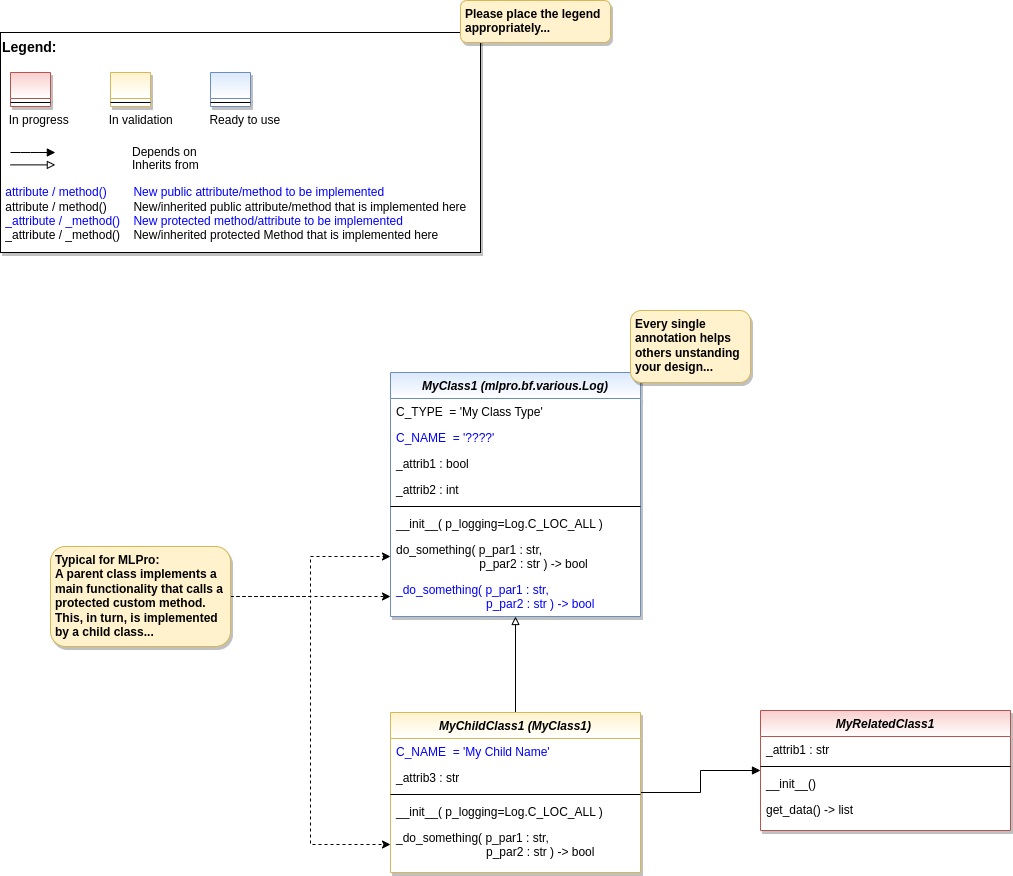

The diagram above was exported from draw.io. Its source (the exported page's mxGraphModel, read from the mxfile embedded in the PNG):
<mxGraphModel dx="1378" dy="5548" grid="1" gridSize="10" guides="1" tooltips="1" connect="1" arrows="1" fold="1" page="1" pageScale="1" pageWidth="1654" pageHeight="2336" math="0" shadow="0">
  <root>
    <mxCell id="WIyWlLk6GJQsqaUBKTNV-0" />
    <mxCell id="WIyWlLk6GJQsqaUBKTNV-1" parent="WIyWlLk6GJQsqaUBKTNV-0" />
    <mxCell id="z0QvJ6B_BdvuQfe3Sqzu-27" style="edgeStyle=orthogonalEdgeStyle;rounded=0;orthogonalLoop=1;jettySize=auto;html=1;entryX=0.5;entryY=1;entryDx=0;entryDy=0;endArrow=block;endFill=0;" parent="WIyWlLk6GJQsqaUBKTNV-1" source="z0QvJ6B_BdvuQfe3Sqzu-0" target="z0QvJ6B_BdvuQfe3Sqzu-7" edge="1">
      <mxGeometry relative="1" as="geometry" />
    </mxCell>
    <mxCell id="M_PjEIecntkhiAB9ROSC-22" style="edgeStyle=orthogonalEdgeStyle;rounded=0;orthogonalLoop=1;jettySize=auto;html=1;fontColor=default;endArrow=block;endFill=1;" edge="1" parent="WIyWlLk6GJQsqaUBKTNV-1" source="z0QvJ6B_BdvuQfe3Sqzu-0" target="M_PjEIecntkhiAB9ROSC-15">
      <mxGeometry relative="1" as="geometry" />
    </mxCell>
    <mxCell id="z0QvJ6B_BdvuQfe3Sqzu-0" value="MyChildClass1 (MyClass1)" style="swimlane;fontStyle=3;align=center;verticalAlign=top;childLayout=stackLayout;horizontal=1;startSize=26;horizontalStack=0;resizeParent=1;resizeLast=0;collapsible=1;marginBottom=0;rounded=0;shadow=1;strokeWidth=1;fillColor=#fff2cc;strokeColor=#d6b656;swimlaneFillColor=#ffffff;gradientColor=#FFFFFF;" parent="WIyWlLk6GJQsqaUBKTNV-1" vertex="1">
      <mxGeometry x="430" y="-3918" width="250" height="160" as="geometry">
        <mxRectangle x="230" y="140" width="160" height="26" as="alternateBounds" />
      </mxGeometry>
    </mxCell>
    <mxCell id="M_PjEIecntkhiAB9ROSC-4" value="C_NAME  = 'My Child Name'" style="text;align=left;verticalAlign=top;spacingLeft=4;spacingRight=4;overflow=hidden;rotatable=0;points=[[0,0.5],[1,0.5]];portConstraint=eastwest;fontColor=#0000FF;" vertex="1" parent="z0QvJ6B_BdvuQfe3Sqzu-0">
      <mxGeometry y="26" width="250" height="26" as="geometry" />
    </mxCell>
    <mxCell id="z0QvJ6B_BdvuQfe3Sqzu-6" value="_attrib3 : str" style="text;align=left;verticalAlign=top;spacingLeft=4;spacingRight=4;overflow=hidden;rotatable=0;points=[[0,0.5],[1,0.5]];portConstraint=eastwest;" parent="z0QvJ6B_BdvuQfe3Sqzu-0" vertex="1">
      <mxGeometry y="52" width="250" height="26" as="geometry" />
    </mxCell>
    <mxCell id="z0QvJ6B_BdvuQfe3Sqzu-2" value="" style="line;html=1;strokeWidth=1;align=left;verticalAlign=middle;spacingTop=-1;spacingLeft=3;spacingRight=3;rotatable=0;labelPosition=right;points=[];portConstraint=eastwest;" parent="z0QvJ6B_BdvuQfe3Sqzu-0" vertex="1">
      <mxGeometry y="78" width="250" height="8" as="geometry" />
    </mxCell>
    <mxCell id="z0QvJ6B_BdvuQfe3Sqzu-3" value="__init__( p_logging=Log.C_LOC_ALL )" style="text;align=left;verticalAlign=top;spacingLeft=4;spacingRight=4;overflow=hidden;rotatable=0;points=[[0,0.5],[1,0.5]];portConstraint=eastwest;" parent="z0QvJ6B_BdvuQfe3Sqzu-0" vertex="1">
      <mxGeometry y="86" width="250" height="26" as="geometry" />
    </mxCell>
    <mxCell id="M_PjEIecntkhiAB9ROSC-5" value="_do_something( p_par1 : str, &#10;                           p_par2 : str ) -&gt; bool" style="text;align=left;verticalAlign=top;spacingLeft=4;spacingRight=4;overflow=hidden;rotatable=0;points=[[0,0.5],[1,0.5]];portConstraint=eastwest;fontColor=default;" vertex="1" parent="z0QvJ6B_BdvuQfe3Sqzu-0">
      <mxGeometry y="112" width="250" height="40" as="geometry" />
    </mxCell>
    <mxCell id="z0QvJ6B_BdvuQfe3Sqzu-7" value="MyClass1 (mlpro.bf.various.Log)" style="swimlane;fontStyle=3;align=center;verticalAlign=top;childLayout=stackLayout;horizontal=1;startSize=26;horizontalStack=0;resizeParent=1;resizeLast=0;collapsible=1;marginBottom=0;rounded=0;shadow=1;strokeWidth=1;fillColor=#dae8fc;strokeColor=#6c8ebf;glass=0;swimlaneFillColor=#ffffff;gradientColor=#ffffff;" parent="WIyWlLk6GJQsqaUBKTNV-1" vertex="1">
      <mxGeometry x="430" y="-4258" width="250" height="244" as="geometry">
        <mxRectangle x="230" y="140" width="160" height="26" as="alternateBounds" />
      </mxGeometry>
    </mxCell>
    <mxCell id="M_PjEIecntkhiAB9ROSC-0" value="C_TYPE  = 'My Class Type'" style="text;align=left;verticalAlign=top;spacingLeft=4;spacingRight=4;overflow=hidden;rotatable=0;points=[[0,0.5],[1,0.5]];portConstraint=eastwest;" vertex="1" parent="z0QvJ6B_BdvuQfe3Sqzu-7">
      <mxGeometry y="26" width="250" height="26" as="geometry" />
    </mxCell>
    <mxCell id="M_PjEIecntkhiAB9ROSC-1" value="C_NAME  = '????'" style="text;align=left;verticalAlign=top;spacingLeft=4;spacingRight=4;overflow=hidden;rotatable=0;points=[[0,0.5],[1,0.5]];portConstraint=eastwest;fontColor=#0000FF;" vertex="1" parent="z0QvJ6B_BdvuQfe3Sqzu-7">
      <mxGeometry y="52" width="250" height="26" as="geometry" />
    </mxCell>
    <mxCell id="z0QvJ6B_BdvuQfe3Sqzu-9" value="_attrib1 : bool" style="text;align=left;verticalAlign=top;spacingLeft=4;spacingRight=4;overflow=hidden;rotatable=0;points=[[0,0.5],[1,0.5]];portConstraint=eastwest;" parent="z0QvJ6B_BdvuQfe3Sqzu-7" vertex="1">
      <mxGeometry y="78" width="250" height="26" as="geometry" />
    </mxCell>
    <mxCell id="PWZTiU88JxqgWNmD20kx-3" value="_attrib2 : int" style="text;align=left;verticalAlign=top;spacingLeft=4;spacingRight=4;overflow=hidden;rotatable=0;points=[[0,0.5],[1,0.5]];portConstraint=eastwest;" parent="z0QvJ6B_BdvuQfe3Sqzu-7" vertex="1">
      <mxGeometry y="104" width="250" height="26" as="geometry" />
    </mxCell>
    <mxCell id="z0QvJ6B_BdvuQfe3Sqzu-10" value="" style="line;html=1;strokeWidth=1;align=left;verticalAlign=middle;spacingTop=-1;spacingLeft=3;spacingRight=3;rotatable=0;labelPosition=right;points=[];portConstraint=eastwest;" parent="z0QvJ6B_BdvuQfe3Sqzu-7" vertex="1">
      <mxGeometry y="130" width="250" height="8" as="geometry" />
    </mxCell>
    <mxCell id="M_PjEIecntkhiAB9ROSC-2" value="__init__( p_logging=Log.C_LOC_ALL )" style="text;align=left;verticalAlign=top;spacingLeft=4;spacingRight=4;overflow=hidden;rotatable=0;points=[[0,0.5],[1,0.5]];portConstraint=eastwest;" vertex="1" parent="z0QvJ6B_BdvuQfe3Sqzu-7">
      <mxGeometry y="138" width="250" height="26" as="geometry" />
    </mxCell>
    <mxCell id="J-QqGGnJOPUjVu77Mp3g-0" value="do_something( p_par1 : str, &#10;                         p_par2 : str ) -&gt; bool" style="text;align=left;verticalAlign=top;spacingLeft=4;spacingRight=4;overflow=hidden;rotatable=0;points=[[0,0.5],[1,0.5]];portConstraint=eastwest;fontColor=default;" parent="z0QvJ6B_BdvuQfe3Sqzu-7" vertex="1">
      <mxGeometry y="164" width="250" height="40" as="geometry" />
    </mxCell>
    <mxCell id="M_PjEIecntkhiAB9ROSC-3" value="_do_something( p_par1 : str, &#10;                           p_par2 : str ) -&gt; bool" style="text;align=left;verticalAlign=top;spacingLeft=4;spacingRight=4;overflow=hidden;rotatable=0;points=[[0,0.5],[1,0.5]];portConstraint=eastwest;fontColor=#0000FF;" vertex="1" parent="z0QvJ6B_BdvuQfe3Sqzu-7">
      <mxGeometry y="204" width="250" height="40" as="geometry" />
    </mxCell>
    <mxCell id="HHrvhmsQsyEggMaAUGNa-10" value="" style="group" parent="WIyWlLk6GJQsqaUBKTNV-1" vertex="1" connectable="0">
      <mxGeometry x="40" y="-4598" width="480" height="220" as="geometry" />
    </mxCell>
    <mxCell id="HHrvhmsQsyEggMaAUGNa-11" value="&lt;font color=&quot;#000000&quot; size=&quot;1&quot;&gt;&lt;b style=&quot;font-size: 14px&quot;&gt;Legend:&lt;br&gt;&lt;/b&gt;&lt;/font&gt;&lt;br&gt;&lt;br&gt;&lt;br&gt;&lt;font color=&quot;#0000ff&quot; style=&quot;font-size: 6px&quot;&gt;&lt;br&gt;&lt;/font&gt;&lt;span style=&quot;color: rgb(0 , 0 , 0)&quot;&gt;&lt;font style=&quot;font-size: 4px&quot;&gt;&amp;nbsp; &amp;nbsp;&lt;/font&gt;&amp;nbsp;In progress&amp;nbsp; &amp;nbsp; &amp;nbsp; &amp;nbsp; &amp;nbsp; &amp;nbsp; In validation&amp;nbsp; &amp;nbsp; &amp;nbsp; &amp;nbsp; &amp;nbsp; &amp;nbsp;Ready to use&lt;/span&gt;&lt;font color=&quot;#000000&quot;&gt;&amp;nbsp;&lt;br&gt;&lt;/font&gt;&lt;font color=&quot;#0000ff&quot;&gt;&lt;br&gt;&lt;br&gt;&lt;br&gt;&lt;br&gt;&amp;nbsp;attribute / method()&amp;nbsp; &amp;nbsp; &amp;nbsp; &amp;nbsp; New public attribute/method to be implemented&lt;/font&gt;&lt;br&gt;&lt;font color=&quot;#000000&quot;&gt;&amp;nbsp;&lt;/font&gt;&lt;font color=&quot;#000000&quot;&gt;attribute / method()&lt;span&gt;&#09;&lt;/span&gt;&amp;nbsp; &amp;nbsp; &amp;nbsp; &amp;nbsp;New/inherited public attribute/method that is implemented here&lt;br&gt;&lt;/font&gt;&lt;font color=&quot;#0000ff&quot;&gt;&amp;nbsp;_attribute /&amp;nbsp;&lt;/font&gt;&lt;font color=&quot;#0000ff&quot;&gt;_method()&amp;nbsp; &amp;nbsp; New protected method/attribute to be implemented&lt;/font&gt;&lt;br&gt;&lt;font color=&quot;#000000&quot;&gt;&amp;nbsp;_attribute / _method()&amp;nbsp; &amp;nbsp; New/inherited protected Method that is implemented here&lt;br&gt;&lt;/font&gt;&lt;font color=&quot;#000000&quot;&gt;&lt;br&gt;&lt;br&gt;&lt;br&gt;&lt;br&gt;&lt;br&gt;&lt;/font&gt;" style="text;html=1;align=left;verticalAlign=top;whiteSpace=wrap;rounded=0;fontColor=#006600;strokeColor=#000000;shadow=1;fillColor=#ffffff;" parent="HHrvhmsQsyEggMaAUGNa-10" vertex="1">
      <mxGeometry width="480" height="220" as="geometry" />
    </mxCell>
    <mxCell id="HHrvhmsQsyEggMaAUGNa-12" value="Depends on" style="endArrow=block;html=1;labelPosition=right;verticalLabelPosition=middle;align=left;verticalAlign=middle;endFill=1;fontSize=12;" parent="HHrvhmsQsyEggMaAUGNa-10" edge="1">
      <mxGeometry x="-1590" y="-2180" width="50" height="50" as="geometry">
        <mxPoint x="9.99969696969697" y="120.00301587301601" as="sourcePoint" />
        <mxPoint x="54.84818181818173" y="120.00301587301601" as="targetPoint" />
        <mxPoint x="98" as="offset" />
        <Array as="points">
          <mxPoint x="30" y="120" />
        </Array>
      </mxGeometry>
    </mxCell>
    <mxCell id="HHrvhmsQsyEggMaAUGNa-13" value="Inherits from" style="endArrow=block;html=1;labelPosition=right;verticalLabelPosition=middle;align=left;verticalAlign=middle;endFill=0;fontSize=12;" parent="HHrvhmsQsyEggMaAUGNa-10" edge="1">
      <mxGeometry x="-1590" y="-2180" width="50" height="50" as="geometry">
        <mxPoint x="9.99969696969697" y="132.3846031746034" as="sourcePoint" />
        <mxPoint x="54.84818181818173" y="132.3846031746034" as="targetPoint" />
        <mxPoint x="98" y="1" as="offset" />
      </mxGeometry>
    </mxCell>
    <mxCell id="HHrvhmsQsyEggMaAUGNa-14" value="" style="swimlane;fontStyle=3;align=center;verticalAlign=top;childLayout=stackLayout;horizontal=1;startSize=26;horizontalStack=0;resizeParent=1;resizeLast=0;collapsible=1;marginBottom=0;rounded=0;shadow=1;strokeWidth=1;fillColor=#f8cecc;strokeColor=#b85450;gradientColor=#ffffff;swimlaneFillColor=#ffffff;" parent="HHrvhmsQsyEggMaAUGNa-10" vertex="1">
      <mxGeometry x="10" y="40" width="40" height="34" as="geometry">
        <mxRectangle x="230" y="140" width="160" height="26" as="alternateBounds" />
      </mxGeometry>
    </mxCell>
    <mxCell id="HHrvhmsQsyEggMaAUGNa-15" value="" style="line;html=1;strokeWidth=1;align=left;verticalAlign=middle;spacingTop=-1;spacingLeft=3;spacingRight=3;rotatable=0;labelPosition=right;points=[];portConstraint=eastwest;" parent="HHrvhmsQsyEggMaAUGNa-14" vertex="1">
      <mxGeometry y="26" width="40" height="8" as="geometry" />
    </mxCell>
    <mxCell id="HHrvhmsQsyEggMaAUGNa-16" value="" style="swimlane;fontStyle=3;align=center;verticalAlign=top;childLayout=stackLayout;horizontal=1;startSize=26;horizontalStack=0;resizeParent=1;resizeLast=0;collapsible=1;marginBottom=0;rounded=0;shadow=1;strokeWidth=1;fillColor=#fff2cc;strokeColor=#d6b656;gradientColor=#ffffff;swimlaneFillColor=#ffffff;" parent="HHrvhmsQsyEggMaAUGNa-10" vertex="1">
      <mxGeometry x="110" y="40" width="40" height="34" as="geometry">
        <mxRectangle x="230" y="140" width="160" height="26" as="alternateBounds" />
      </mxGeometry>
    </mxCell>
    <mxCell id="HHrvhmsQsyEggMaAUGNa-17" value="" style="line;html=1;strokeWidth=1;align=left;verticalAlign=middle;spacingTop=-1;spacingLeft=3;spacingRight=3;rotatable=0;labelPosition=right;points=[];portConstraint=eastwest;" parent="HHrvhmsQsyEggMaAUGNa-16" vertex="1">
      <mxGeometry y="26" width="40" height="8" as="geometry" />
    </mxCell>
    <mxCell id="HHrvhmsQsyEggMaAUGNa-18" value="" style="swimlane;fontStyle=3;align=center;verticalAlign=top;childLayout=stackLayout;horizontal=1;startSize=26;horizontalStack=0;resizeParent=1;resizeLast=0;collapsible=1;marginBottom=0;rounded=0;shadow=1;strokeWidth=1;fillColor=#dae8fc;strokeColor=#6c8ebf;gradientColor=#ffffff;swimlaneFillColor=#ffffff;" parent="HHrvhmsQsyEggMaAUGNa-10" vertex="1">
      <mxGeometry x="210" y="40" width="40" height="34" as="geometry">
        <mxRectangle x="230" y="140" width="160" height="26" as="alternateBounds" />
      </mxGeometry>
    </mxCell>
    <mxCell id="HHrvhmsQsyEggMaAUGNa-19" value="" style="line;html=1;strokeWidth=1;align=left;verticalAlign=middle;spacingTop=-1;spacingLeft=3;spacingRight=3;rotatable=0;labelPosition=right;points=[];portConstraint=eastwest;" parent="HHrvhmsQsyEggMaAUGNa-18" vertex="1">
      <mxGeometry y="26" width="40" height="8" as="geometry" />
    </mxCell>
    <mxCell id="M_PjEIecntkhiAB9ROSC-6" value="Please place the legend appropriately..." style="rounded=1;whiteSpace=wrap;html=1;fillColor=#fff2cc;strokeColor=#d6b656;fontStyle=1;align=left;spacingLeft=3;shadow=1;verticalAlign=top;spacingRight=3;" vertex="1" parent="WIyWlLk6GJQsqaUBKTNV-1">
      <mxGeometry x="500" y="-4630" width="150" height="42" as="geometry" />
    </mxCell>
    <mxCell id="M_PjEIecntkhiAB9ROSC-10" value="Every single annotation helps others unstanding your design..." style="rounded=1;whiteSpace=wrap;html=1;fillColor=#fff2cc;strokeColor=#d6b656;fontStyle=1;align=left;spacingLeft=3;shadow=1;verticalAlign=top;spacingRight=3;" vertex="1" parent="WIyWlLk6GJQsqaUBKTNV-1">
      <mxGeometry x="670" y="-4320" width="120" height="72" as="geometry" />
    </mxCell>
    <mxCell id="M_PjEIecntkhiAB9ROSC-12" style="edgeStyle=orthogonalEdgeStyle;rounded=0;orthogonalLoop=1;jettySize=auto;html=1;fontColor=default;endArrow=classic;endFill=1;dashed=1;" edge="1" parent="WIyWlLk6GJQsqaUBKTNV-1" source="M_PjEIecntkhiAB9ROSC-11" target="J-QqGGnJOPUjVu77Mp3g-0">
      <mxGeometry relative="1" as="geometry" />
    </mxCell>
    <mxCell id="M_PjEIecntkhiAB9ROSC-13" style="edgeStyle=orthogonalEdgeStyle;rounded=0;orthogonalLoop=1;jettySize=auto;html=1;dashed=1;fontColor=default;endArrow=classic;endFill=1;" edge="1" parent="WIyWlLk6GJQsqaUBKTNV-1" source="M_PjEIecntkhiAB9ROSC-11" target="M_PjEIecntkhiAB9ROSC-3">
      <mxGeometry relative="1" as="geometry" />
    </mxCell>
    <mxCell id="M_PjEIecntkhiAB9ROSC-14" style="edgeStyle=orthogonalEdgeStyle;rounded=0;orthogonalLoop=1;jettySize=auto;html=1;dashed=1;fontColor=default;endArrow=classic;endFill=1;exitX=1;exitY=0.5;exitDx=0;exitDy=0;" edge="1" parent="WIyWlLk6GJQsqaUBKTNV-1" source="M_PjEIecntkhiAB9ROSC-11" target="M_PjEIecntkhiAB9ROSC-5">
      <mxGeometry relative="1" as="geometry">
        <Array as="points">
          <mxPoint x="350" y="-4034" />
          <mxPoint x="350" y="-3786" />
        </Array>
      </mxGeometry>
    </mxCell>
    <mxCell id="M_PjEIecntkhiAB9ROSC-11" value="Typical for MLPro:&amp;nbsp;&lt;br&gt;A parent class implements a main functionality that calls a protected custom method. This, in turn, is implemented by a child class..." style="rounded=1;whiteSpace=wrap;html=1;fillColor=#fff2cc;strokeColor=#d6b656;fontStyle=1;align=left;spacingLeft=3;shadow=1;verticalAlign=top;spacingRight=3;" vertex="1" parent="WIyWlLk6GJQsqaUBKTNV-1">
      <mxGeometry x="90" y="-4084" width="180" height="100" as="geometry" />
    </mxCell>
    <mxCell id="M_PjEIecntkhiAB9ROSC-15" value="MyRelatedClass1" style="swimlane;fontStyle=3;align=center;verticalAlign=top;childLayout=stackLayout;horizontal=1;startSize=26;horizontalStack=0;resizeParent=1;resizeLast=0;collapsible=1;marginBottom=0;rounded=0;shadow=1;strokeWidth=1;fillColor=#f8cecc;strokeColor=#b85450;swimlaneFillColor=#ffffff;gradientColor=#FFFFFF;" vertex="1" parent="WIyWlLk6GJQsqaUBKTNV-1">
      <mxGeometry x="800" y="-3920" width="250" height="120" as="geometry">
        <mxRectangle x="230" y="140" width="160" height="26" as="alternateBounds" />
      </mxGeometry>
    </mxCell>
    <mxCell id="M_PjEIecntkhiAB9ROSC-17" value="_attrib1 : str" style="text;align=left;verticalAlign=top;spacingLeft=4;spacingRight=4;overflow=hidden;rotatable=0;points=[[0,0.5],[1,0.5]];portConstraint=eastwest;" vertex="1" parent="M_PjEIecntkhiAB9ROSC-15">
      <mxGeometry y="26" width="250" height="26" as="geometry" />
    </mxCell>
    <mxCell id="M_PjEIecntkhiAB9ROSC-18" value="" style="line;html=1;strokeWidth=1;align=left;verticalAlign=middle;spacingTop=-1;spacingLeft=3;spacingRight=3;rotatable=0;labelPosition=right;points=[];portConstraint=eastwest;" vertex="1" parent="M_PjEIecntkhiAB9ROSC-15">
      <mxGeometry y="52" width="250" height="8" as="geometry" />
    </mxCell>
    <mxCell id="M_PjEIecntkhiAB9ROSC-19" value="__init__()" style="text;align=left;verticalAlign=top;spacingLeft=4;spacingRight=4;overflow=hidden;rotatable=0;points=[[0,0.5],[1,0.5]];portConstraint=eastwest;" vertex="1" parent="M_PjEIecntkhiAB9ROSC-15">
      <mxGeometry y="60" width="250" height="26" as="geometry" />
    </mxCell>
    <mxCell id="M_PjEIecntkhiAB9ROSC-21" value="get_data() -&gt; list" style="text;align=left;verticalAlign=top;spacingLeft=4;spacingRight=4;overflow=hidden;rotatable=0;points=[[0,0.5],[1,0.5]];portConstraint=eastwest;" vertex="1" parent="M_PjEIecntkhiAB9ROSC-15">
      <mxGeometry y="86" width="250" height="26" as="geometry" />
    </mxCell>
  </root>
</mxGraphModel>